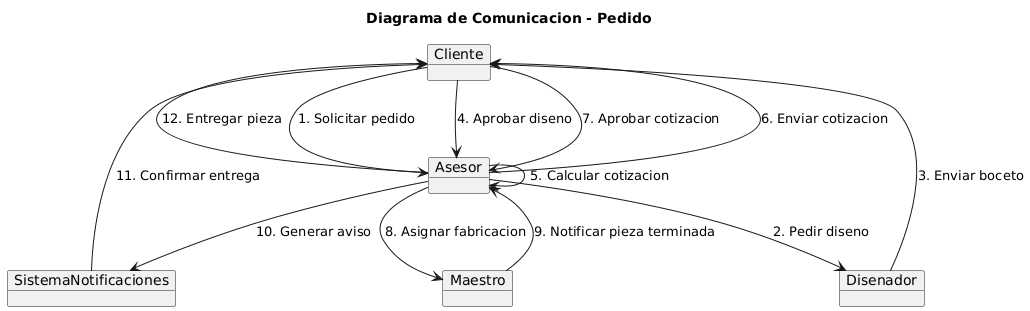

The diagram above was rendered by PlantUML. Its source (embedded in the PNG):
@startuml
title Diagrama de Comunicacion - Pedido

object Cliente
object Asesor
object Disenador
object Maestro
object SistemaNotificaciones

Cliente --> Asesor : 1. Solicitar pedido
Asesor --> Disenador : 2. Pedir diseno
Disenador --> Cliente : 3. Enviar boceto
Cliente --> Asesor : 4. Aprobar diseno
Asesor --> Asesor : 5. Calcular cotizacion
Asesor --> Cliente : 6. Enviar cotizacion
Cliente --> Asesor : 7. Aprobar cotizacion
Asesor --> Maestro : 8. Asignar fabricacion
Maestro --> Asesor : 9. Notificar pieza terminada
Asesor --> SistemaNotificaciones : 10. Generar aviso
SistemaNotificaciones --> Cliente : 11. Confirmar entrega
Asesor --> Cliente : 12. Entregar pieza
@enduml